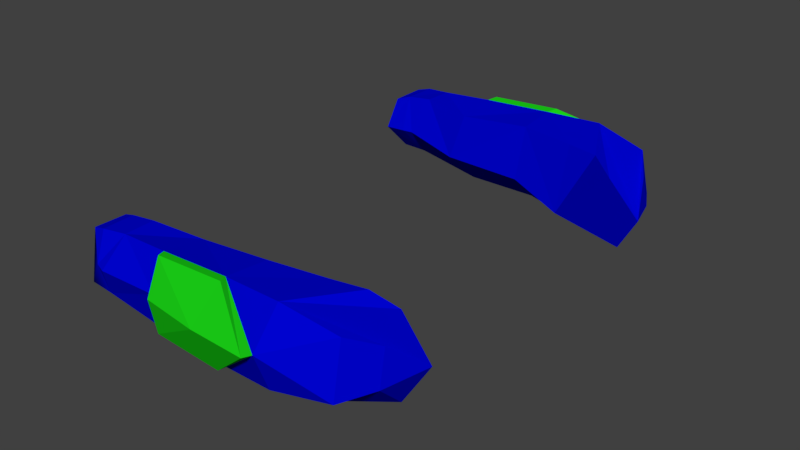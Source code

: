 # Source: upper_arm_real.blend  (saved by Blender 2.79.0; exported with 4.5.12 LTS)
import bpy
from mathutils import Matrix  # noqa: F401  (used for matrix-valued properties, if any)

bpy.ops.wm.read_factory_settings(use_empty=True)
scene = bpy.context.scene
scene.name = 'Scene'

# ---- collections
col_collection_1 = bpy.data.collections.new('Collection 1'); scene.collection.children.link(col_collection_1)

# ---- materials (node trees are filled in below, after node groups)
mat_material_004 = bpy.data.materials.new('Material.004')
mat_material_004.alpha_threshold = 0.0
mat_material_004.use_transparent_shadow = False
mat_material_004.diffuse_color = (0.0, 0.000901, 0.64, 1.0)
mat_material_004.specular_color = (0.5, 0.5, 0.5)
mat_material_004.roughness = 0.5
mat_material_004.specular_intensity = 1.0
mat_material_002 = bpy.data.materials.new('Material.002')
mat_material_002.alpha_threshold = 0.0
mat_material_002.use_transparent_shadow = False
mat_material_002.diffuse_color = (0.01083, 0.64, 0.008762, 1.0)
mat_material_002.specular_color = (0.5, 0.5, 0.5)
mat_material_002.roughness = 0.5
mat_material_002.specular_intensity = 1.0

# ---- material node trees

# ---- world
world_world = bpy.data.worlds.new('World'); scene.world = world_world
world_world.color = (0.05088, 0.05088, 0.05088)
world_world.use_sun_shadow = False
world_world.sun_shadow_jitter_overblur = 0.0
world_world.cycles.sampling_method = 'MANUAL'

# ---- meshes
me_visor_008_visor_000 = bpy.data.meshes.new('Visor.008_Visor.000')
me_visor_008_visor_000.from_pydata([(-0.7243, -0.09569, -1.45), (-0.7483, -0.1733, -1.253), (-0.7365, 0.09422, -1.498), (0.6533, -0.3137, -1.171), (0.9888, -0.05918, -1.245), (0.9335, -0.2724, -1.023), (0.1638, -0.1646, -1.463), (0.555, 0.1375, -1.613), (0.5508, -0.1052, -1.519), (-0.7243, -0.09569, -1.45), (-0.2593, 0.09886, -1.518), (-0.303, -0.1547, -1.446), (-0.8881, -0.09279, -1.439), (0.1709, -0.2351, -1.231), (-0.3108, -0.2458, -1.244), (-0.7483, -0.1733, -1.253), (-0.9075, -0.1626, -1.238), (-0.662, 0.09358, -1.526), (-0.7365, 0.09422, -1.498), (0.8846, -0.07636, -1.444), (0.1603, -0.05146, -1.037), (0.5144, -0.1524, -0.9654), (-0.3826, -0.05767, -1.064), (-0.7308, 0.02193, -1.087), (-0.8018, 0.02, -1.08), (-0.935, 0.01494, -1.076), (0.8753, 0.1958, -0.9541), (1.078, -0.03089, -0.9714), (0.976, 0.1503, -1.19), (0.8655, 0.2378, -1.362), (0.5253, 0.3137, -1.409), (0.7325, 0.2803, -1.022), (0.5257, 0.2806, -1.065), (0.1534, 0.3008, -1.393), (0.1635, 0.2818, -1.127), (-0.3131, 0.2728, -1.385), (-0.3155, 0.2328, -1.123), (-0.6463, 0.2509, -1.368), (-0.6512, 0.2544, -1.178), (-0.8239, 0.2317, -1.179), (-0.8116, 0.2346, -1.384), (-0.904, 0.2095, -1.373), (-0.9167, 0.2001, -1.161), (0.5425, 0.1463, -1.67), (0.1914, -0.1538, -1.52), (0.17, 0.1326, -1.644), (-0.2754, -0.1438, -1.503), (-0.2317, 0.1097, -1.575), (0.181, 0.3116, -1.45), (-0.2855, 0.2836, -1.442)], [(0, 1), (0, 2)], [(3, 4, 5), (6, 7, 8), (9, 10, 11), (8, 13, 6), (14, 6, 13), (6, 14, 11), (11, 14, 15), (9, 11, 15), (16, 9, 15), (9, 16, 12), (17, 10, 9), (18, 17, 9), (4, 3, 19), (8, 3, 13), (20, 3, 21), (3, 20, 13), (14, 13, 20), (22, 14, 20), (14, 22, 23), (15, 14, 23), (24, 15, 23), (15, 24, 25), (16, 15, 25), (26, 27, 28, 29, 30), (31, 30, 32), (30, 31, 26), (31, 32, 21), (7, 33, 30), (32, 33, 34), (33, 32, 30), (21, 34, 20), (34, 21, 32), (33, 35, 36), (34, 33, 36), (22, 34, 36), (34, 22, 20), (37, 10, 17), (10, 37, 35), (36, 37, 38), (37, 36, 35), (22, 38, 23), (38, 22, 36), (23, 39, 24), (39, 23, 38), (37, 39, 38), (39, 37, 40), (18, 37, 17), (37, 18, 40), (18, 41, 40), (42, 40, 41), (40, 42, 39), (25, 39, 42), (39, 25, 24), (31, 21, 3, 5, 27, 26), (29, 7, 30), (29, 19, 7), (7, 19, 8), (28, 27, 4), (28, 4, 19, 29), (3, 8, 19), (4, 27, 5), (43, 44, 45), (46, 45, 44), (45, 46, 47), (43, 45, 48), (49, 45, 47), (45, 49, 48), (44, 7, 6), (43, 7, 44), (46, 6, 11), (46, 44, 6), (47, 11, 10), (47, 46, 11), (43, 33, 7), (43, 48, 33), (49, 10, 35), (49, 47, 10), (48, 35, 33), (48, 49, 35), (41, 12, 16, 25, 42), (41, 18, 12), (12, 18, 9)])
me_visor_008_visor_000.polygons.foreach_set('use_smooth', [True] * 82)
me_visor_008_visor_000.polygons.foreach_set('material_index', [0, 0, 0, 0, 0, 0, 0, 0, 0, 0, 0, 0, 0, 0, 0, 0, 0, 0, 0, 0, 0, 0, 0, 0, 0, 0, 0, 0, 0, 0, 0, 0, 0, 0, 0, 0, 0, 0, 0, 0, 0, 0, 0, 0, 0, 0, 0, 0, 0, 0, 0, 0, 0, 0, 0, 0, 0, 0, 0, 0, 0, 1, 1, 1, 1, 1, 1, 1, 1, 1, 1, 1, 1, 1, 1, 1, 1, 1, 1, 0, 0, 0])
_k = set([(0, 1), (0, 2), (3, 4), (3, 5), (3, 8), (3, 13), (3, 19), (3, 20), (3, 21), (4, 5), (4, 19), (4, 27), (4, 28), (5, 27), (6, 7), (6, 8), (6, 11), (6, 13), (6, 14), (6, 44), (7, 8), (7, 19), (7, 29), (7, 30), (7, 33), (7, 43), (7, 44), (8, 13), (8, 19), (9, 10), (9, 11), (9, 12), (9, 15), (9, 16), (9, 17), (9, 18), (10, 11), (10, 17), (10, 35), (10, 37), (11, 14), (11, 15), (11, 46), (12, 16), (13, 14), (13, 20), (14, 15), (14, 20), (14, 22), (14, 23), (15, 16), (15, 23), (15, 24), (15, 25), (16, 25), (17, 18), (17, 37), (18, 37), (18, 40), (18, 41), (19, 29), (20, 21), (20, 22), (20, 34), (21, 31), (21, 32), (21, 34), (22, 23), (22, 34), (22, 36), (22, 38), (23, 24), (23, 39), (24, 25), (24, 39), (25, 39), (25, 42), (26, 27), (26, 30), (26, 31), (27, 28), (28, 29), (29, 30), (30, 31), (30, 33), (31, 32), (32, 33), (32, 34), (33, 34), (33, 36), (33, 43), (33, 48), (34, 36), (35, 36), (35, 37), (35, 49), (36, 37), (36, 38), (37, 38), (37, 39), (37, 40), (38, 39), (39, 40), (39, 42), (40, 41), (40, 42), (41, 42), (43, 44), (43, 45), (43, 48), (44, 46), (45, 46), (45, 47), (45, 48), (45, 49), (46, 47), (47, 49), (48, 49)])
me_visor_008_visor_000.attributes.new('sharp_edge', 'BOOLEAN', 'EDGE').data.foreach_set('value', [ (min(e.vertices), max(e.vertices)) in _k for e in me_visor_008_visor_000.edges])
_uv = me_visor_008_visor_000.uv_layers.new(name='UVMap')
_uv.uv.foreach_set('vector', [0.0, 1.0, 0.0, 1.0, 0.0, 1.0, 0.0, 1.0, 0.0, 1.0, 0.0, 1.0, 0.0, 1.0, 0.0, 1.0, 0.0, 1.0, 0.0, 1.0, 0.0, 1.0, 0.0, 1.0, 0.0, 1.0, 0.0, 1.0, 0.0, 1.0, 0.0, 1.0, 0.0, 1.0, 0.0, 1.0, 0.0, 1.0, 0.0, 1.0, 0.0, 1.0, 0.0, 1.0, 0.0, 1.0, 0.0, 1.0, 0.0, 1.0, 0.0, 1.0, 0.0, 1.0, 0.0, 1.0, 0.0, 1.0, 0.0, 1.0, 0.0, 1.0, 0.0, 1.0, 0.0, 1.0, 0.0, 1.0, 0.0, 1.0, 0.0, 1.0, 0.0, 1.0, 0.0, 1.0, 0.0, 1.0, 0.0, 1.0, 0.0, 1.0, 0.0, 1.0, 0.0, 1.0, 0.0, 1.0, 0.0, 1.0, 0.0, 1.0, 0.0, 1.0, 0.0, 1.0, 0.0, 1.0, 0.0, 1.0, 0.0, 1.0, 0.0, 1.0, 0.0, 1.0, 0.0, 1.0, 0.0, 1.0, 0.0, 1.0, 0.0, 1.0, 0.0, 1.0, 0.0, 1.0, 0.0, 1.0, 0.0, 1.0, 0.0, 1.0, 0.0, 1.0, 0.0, 1.0, 0.0, 1.0, 0.0, 1.0, 0.0, 1.0, 0.0, 1.0, 0.0, 1.0, 0.0, 1.0, 0.0, 1.0, 0.0, 1.0, 0.0, 1.0, 0.0, 1.0, 0.0, 1.0, 0.0, 1.0, 0.0, 1.0, 0.0, 1.0, 0.0, 1.0, 0.0, 1.0, 0.0, 1.0, 0.0, 1.0, 0.0, 1.0, 0.0, 1.0, 0.0, 1.0, 0.0, 1.0, 0.0, 1.0, 0.0, 1.0, 0.0, 1.0, 0.0, 1.0, 0.0, 1.0, 0.0, 1.0, 0.0, 1.0, 0.0, 1.0, 0.0, 1.0, 0.0, 1.0, 0.0, 1.0, 0.0, 1.0, 0.0, 1.0, 0.0, 1.0, 0.0, 1.0, 0.0, 1.0, 0.0, 1.0, 0.0, 1.0, 0.0, 1.0, 0.0, 1.0, 0.0, 1.0, 0.0, 1.0, 0.0, 1.0, 0.0, 1.0, 0.0, 1.0, 0.0, 1.0, 0.0, 1.0, 0.0, 1.0, 0.0, 1.0, 0.0, 1.0, 0.0, 1.0, 0.0, 1.0, 0.0, 1.0, 0.0, 1.0, 0.0, 1.0, 0.0, 1.0, 0.0, 1.0, 0.0, 1.0, 0.0, 1.0, 0.0, 1.0, 0.0, 1.0, 0.0, 1.0, 0.0, 1.0, 0.0, 1.0, 0.0, 1.0, 0.0, 1.0, 0.0, 1.0, 0.0, 1.0, 0.0, 1.0, 0.0, 1.0, 0.0, 1.0, 0.0, 1.0, 0.0, 1.0, 0.0, 1.0, 0.0, 1.0, 0.0, 1.0, 0.0, 1.0, 0.0, 1.0, 0.0, 1.0, 0.0, 1.0, 0.0, 1.0, 0.0, 1.0, 0.0, 1.0, 0.0, 1.0, 0.0, 1.0, 0.0, 1.0, 0.0, 1.0, 0.0, 1.0, 0.0, 1.0, 0.0, 1.0, 0.0, 1.0, 0.0, 1.0, 0.0, 1.0, 0.0, 1.0, 0.0, 1.0, 0.0, 1.0, 0.0, 1.0, 0.0, 1.0, 0.0, 1.0, 0.0, 1.0, 0.0, 1.0, 0.0, 1.0, 0.0, 1.0, 0.0, 1.0, 0.0, 1.0, 0.0, 1.0, 0.0, 1.0, 0.0, 1.0, 0.0, 1.0, 0.0, 1.0, 0.0, 1.0, 0.0, 1.0, 0.0, 1.0, 0.0, 1.0, 0.0, 1.0, 0.0, 1.0, 0.0, 1.0, 0.0, 1.0, 0.0, 1.0, 0.0, 1.0, 0.0, 1.0, 0.0, 1.0, 0.0, 1.0, 0.0, 1.0, 0.0, 1.0, 0.0, 1.0, 0.0, 1.0, 0.0, 1.0, 0.0, 1.0, 0.0, 1.0, 0.0, 1.0, 0.0, 1.0, 0.0, 1.0, 0.0, 1.0, 0.0, 1.0, 0.0, 1.0, 0.0, 1.0, 0.0, 1.0, 0.0, 1.0, 0.0, 1.0, 0.0, 1.0, 0.0, 1.0, 0.0, 1.0, 0.0, 1.0, 0.0, 1.0, 0.0, 1.0, 0.0, 1.0, 0.0, 1.0, 0.0, 1.0, 0.0, 1.0, 0.0, 1.0, 0.0, 1.0, 0.0, 1.0, 0.0, 1.0, 0.0, 1.0, 0.0, 1.0, 0.0, 1.0, 0.0, 1.0, 0.0, 1.0, 0.0, 1.0, 0.0, 1.0, 0.0, 1.0, 0.0, 1.0, 0.0, 1.0, 0.0, 1.0, 0.0, 1.0, 0.0, 1.0, 0.0, 1.0, 0.0, 1.0, 0.0, 1.0, 0.0, 1.0, 0.0, 1.0, 0.0, 1.0, 0.0, 1.0, 0.0, 1.0, 0.0, 1.0, 0.0, 1.0, 0.0, 1.0, 0.0, 1.0, 0.0, 1.0, 0.0, 1.0, 0.0, 1.0, 0.0, 1.0, 0.0, 1.0, 0.0, 1.0, 0.0, 1.0, 0.0, 1.0, 0.0, 1.0])
me_visor_008_visor_000.materials.append(mat_material_004)
me_visor_008_visor_000.materials.append(mat_material_002)
me_visor_008_visor_000.use_remesh_preserve_volume = False
me_visor_008_visor_000.use_remesh_preserve_attributes = False
me_visor_008_visor_000.use_mirror_vertex_groups = False
me_visor_008_visor_000.update()
me_visor_008_visor_000.normals_split_custom_set([tuple(v) for v in zip(*[iter([0.4091, -0.7078, -0.5759, 0.4091, -0.7078, -0.5759, 0.4091, -0.7078, -0.5759, -0.08165, -0.3565, -0.9307, -0.08165, -0.3565, -0.9307, -0.08165, -0.3565, -0.9307, -0.02961, -0.2683, -0.9629, -0.02961, -0.2683, -0.9629, -0.02961, -0.2683, -0.9629, 0.1031, -0.9506, -0.2927, 0.1031, -0.9506, -0.2927, 0.1031, -0.9506, -0.2927, 0.02903, -0.956, -0.2921, 0.02903, -0.956, -0.2921, 0.02903, -0.956, -0.2921, -0.03403, -0.9105, -0.4121, -0.03403, -0.9105, -0.4121, -0.03403, -0.9105, -0.4121, -0.141, -0.9004, -0.4116, -0.141, -0.9004, -0.4116, -0.141, -0.9004, -0.4116, -0.1253, -0.9176, -0.3771, -0.1253, -0.9176, -0.3771, -0.1253, -0.9176, -0.3771, -0.09706, -0.9218, -0.3753, -0.09706, -0.9218, -0.3753, -0.09706, -0.9218, -0.3753, -0.0382, -0.9428, -0.3311, -0.0382, -0.9428, -0.3311, -0.0382, -0.9428, -0.3311, 0.02322, -0.381, -0.9243, 0.02322, -0.381, -0.9243, 0.02322, -0.381, -0.9243, -0.3415, -0.2532, -0.9051, -0.3415, -0.2532, -0.9051, -0.3415, -0.2532, -0.9051, 0.5573, -0.7998, -0.223, 0.5573, -0.7998, -0.223, 0.5573, -0.7998, -0.223, -0.07901, -0.8655, -0.4946, -0.07901, -0.8655, -0.4946, -0.07901, -0.8655, -0.4946, -0.3278, -0.838, 0.4363, -0.3278, -0.838, 0.4363, -0.3278, -0.838, 0.4363, -0.2007, -0.7167, 0.6679, -0.2007, -0.7167, 0.6679, -0.2007, -0.7167, 0.6679, -0.002001, -0.7261, 0.6876, -0.002001, -0.7261, 0.6876, -0.002001, -0.7261, 0.6876, -0.02729, -0.6963, 0.7172, -0.02729, -0.6963, 0.7172, -0.02729, -0.6963, 0.7172, -0.2072, -0.7163, 0.6663, -0.2072, -0.7163, 0.6663, -0.2072, -0.7163, 0.6663, -0.1207, -0.6366, 0.7617, -0.1207, -0.6366, 0.7617, -0.1207, -0.6366, 0.7617, 0.09605, -0.6496, 0.7542, 0.09605, -0.6496, 0.7542, 0.09605, -0.6496, 0.7542, 0.04255, -0.6604, 0.7497, 0.04255, -0.6604, 0.7497, 0.04255, -0.6604, 0.7497, 0.02503, -0.6702, 0.7417, 0.02503, -0.6702, 0.7417, 0.02503, -0.6702, 0.7417, 0.4325, 0.8934, 0.1215, 0.4325, 0.8934, 0.1215, 0.4325, 0.8934, 0.1215, 0.4325, 0.8934, 0.1215, 0.4325, 0.8934, 0.1215, -0.01846, 0.9952, 0.09567, -0.0208, 0.9952, 0.09575, -0.02864, 0.995, 0.09577, 0.576, 0.7812, -0.2405, 0.576, 0.7812, -0.2405, 0.576, 0.7812, -0.2405, -0.2006, 0.2252, 0.9534, -0.2006, 0.2252, 0.9534, -0.2006, 0.2252, 0.9534, -0.05548, 0.7503, -0.6587, -0.05548, 0.7503, -0.6587, -0.05548, 0.7503, -0.6587, -0.009068, 0.9974, 0.0716, -0.009068, 0.9974, 0.0716, -0.009068, 0.9974, 0.0716, -0.03036, 0.995, 0.09565, -0.02864, 0.995, 0.09577, -0.0208, 0.9952, 0.09575, -0.1211, 0.2593, 0.9582, -0.1211, 0.2593, 0.9582, -0.1211, 0.2593, 0.9582, -0.1635, 0.2258, 0.9603, -0.1635, 0.2258, 0.9603, -0.1635, 0.2258, 0.9603, -0.0566, 0.9868, 0.152, -0.05641, 0.9857, 0.1587, -0.05668, 0.9871, 0.15, -0.1008, 0.9921, 0.0747, -0.1008, 0.9921, 0.0747, -0.1008, 0.9921, 0.0747, -0.01135, 0.2003, 0.9797, -0.01135, 0.2003, 0.9797, -0.01135, 0.2003, 0.9797, -0.05037, 0.2602, 0.9642, -0.05037, 0.2602, 0.9642, -0.05037, 0.2602, 0.9642, 0.004621, 0.7087, -0.7055, 0.004621, 0.7087, -0.7055, 0.004621, 0.7087, -0.7055, -0.07985, 0.5903, -0.8033, -0.07985, 0.5903, -0.8033, -0.07985, 0.5903, -0.8033, 0.06681, 0.9976, -0.01647, 0.06681, 0.9976, -0.01647, 0.06681, 0.9976, -0.01647, -0.05711, 0.987, 0.15, -0.05711, 0.987, 0.15, -0.05711, 0.987, 0.15, 0.02098, 0.3585, 0.9333, -0.0144, 0.3696, 0.9291, -0.009003, 0.3676, 0.93, -0.1438, 0.2276, 0.9631, -0.1438, 0.2276, 0.9631, -0.1438, 0.2276, 0.9631, 0.08156, 0.4308, 0.8988, 0.08156, 0.4308, 0.8988, 0.08156, 0.4308, 0.8988, -0.05535, 0.3807, 0.923, -0.009003, 0.3676, 0.93, -0.0144, 0.3696, 0.9291, -0.13, 0.9913, -0.02137, -0.13, 0.9913, -0.02137, -0.13, 0.9913, -0.02137, -0.09896, 0.9951, 0.008221, -0.09896, 0.9951, 0.008221, -0.09896, 0.9951, 0.008221, -0.2457, 0.6993, -0.6713, -0.2457, 0.6993, -0.6713, -0.2457, 0.6993, -0.6713, 0.01232, 0.6348, -0.7725, 0.01232, 0.6348, -0.7725, 0.01232, 0.6348, -0.7725, -0.2398, 0.532, -0.812, -0.2398, 0.532, -0.812, -0.2398, 0.532, -0.812, -0.2588, 0.9655, 0.02743, -0.2588, 0.9655, 0.02743, -0.2588, 0.9655, 0.02743, -0.3234, 0.9462, -0.005931, -0.3234, 0.9462, -0.005931, -0.3234, 0.9462, -0.005931, 0.04145, 0.4099, 0.9112, 0.04145, 0.4099, 0.9112, 0.04145, 0.4099, 0.9112, 0.004937, 0.4256, 0.9049, 0.004937, 0.4256, 0.9049, 0.004937, 0.4256, 0.9049, -0.06966, -0.2262, 0.9716, -0.06966, -0.2262, 0.9716, -0.06966, -0.2262, 0.9716, -0.06966, -0.2262, 0.9716, -0.06966, -0.2262, 0.9716, -0.06966, -0.2262, 0.9716, 0.2531, 0.7489, -0.6125, 0.2531, 0.7489, -0.6125, 0.2531, 0.7489, -0.6125, 0.5616, 0.2418, -0.7913, 0.5616, 0.2418, -0.7913, 0.5616, 0.2418, -0.7913, 0.2347, -0.3524, -0.9059, 0.2347, -0.3524, -0.9059, 0.2347, -0.3524, -0.9059, 0.9376, 0.1404, -0.3182, 0.9376, 0.1404, -0.3182, 0.9376, 0.1404, -0.3182, 0.8656, 0.1756, -0.4689, 0.8656, 0.1756, -0.4689, 0.8656, 0.1756, -0.4689, 0.8656, 0.1756, -0.4689, 0.1934, -0.8158, -0.545, 0.1934, -0.8158, -0.545, 0.1934, -0.8158, -0.545, 0.8566, -0.4621, -0.2298, 0.8566, -0.4621, -0.2298, 0.8566, -0.4621, -0.2298, -0.04896, -0.4002, -0.9151, -0.04804, -0.4002, -0.9152, -0.04166, -0.3999, -0.9156, -0.04092, -0.3999, -0.9157, -0.04166, -0.3999, -0.9156, -0.04804, -0.4002, -0.9152, -0.1495, -0.2462, -0.9576, -0.1495, -0.2462, -0.9576, -0.1495, -0.2462, -0.9576, -0.07379, 0.735, -0.6741, -0.07379, 0.735, -0.6741, -0.07379, 0.735, -0.6741, -0.1701, 0.5653, -0.8071, -0.1701, 0.5653, -0.8071, -0.1701, 0.5653, -0.8071, -0.05544, 0.7353, -0.6755, -0.05544, 0.7353, -0.6755, -0.05544, 0.7353, -0.6755, 0.6421, -0.7481, 0.1678, 0.6421, -0.7481, 0.1678, 0.6421, -0.7481, 0.1678, 0.5675, -0.7862, -0.2445, 0.5675, -0.7862, -0.2445, 0.5675, -0.7862, -0.2445, -0.02796, -0.9796, -0.1988, -0.02796, -0.9796, -0.1988, -0.02796, -0.9796, -0.1988, -0.02796, -0.9796, -0.1988, -0.02796, -0.9796, -0.1988, -0.02796, -0.9796, -0.1988, -0.9029, 0.03388, -0.4285, -0.9029, 0.03391, -0.4285, -0.9034, 0.04705, -0.4262, -0.9029, 0.03388, -0.4285, -0.9029, 0.0339, -0.4285, -0.9029, 0.03391, -0.4285, 0.4009, 0.9146, 0.05303, 0.4009, 0.9146, 0.05303, 0.4009, 0.9146, 0.05303, 0.5738, 0.7088, 0.4104, 0.5738, 0.7088, 0.4104, 0.5738, 0.7088, 0.4104, -0.9034, 0.04701, -0.4262, -0.9034, 0.04705, -0.4262, -0.9034, 0.04701, -0.4262, -0.9034, 0.04701, -0.4262, -0.9029, 0.03388, -0.4285, -0.9034, 0.04705, -0.4262, -0.05644, 0.9856, 0.1592, -0.05641, 0.9857, 0.1587, -0.0566, 0.9868, 0.152, -0.05644, 0.9856, 0.1592, -0.05644, 0.9856, 0.1593, -0.05641, 0.9857, 0.1587, -0.9181, 0.05008, -0.3931, -0.7745, -0.04086, -0.6313, -0.9943, -0.01182, -0.1056, -0.9943, -0.01182, -0.1056, -0.9943, -0.01182, -0.1056, -0.9181, 0.05008, -0.3931, -0.3812, 0.01676, -0.9243, -0.7745, -0.04086, -0.6313, -0.7745, -0.04086, -0.6313, -0.3812, 0.01676, -0.9243, -0.0671, -0.251, -0.9657])] * 3)])

# ---- objects
ob_visor_008_visor_000 = bpy.data.objects.new('Visor.008_Visor.000', me_visor_008_visor_000)

# ---- transforms, parenting, visibility, modifiers, constraints
ob_visor_008_visor_000.location = (0.0, 0.0, 0.0)
ob_visor_008_visor_000.rotation_euler = (1.571, -0.0, 0.0)
ob_visor_008_visor_000.lineart.crease_threshold = 0.0
_m = ob_visor_008_visor_000.modifiers.new('Mirror', 'MIRROR')
_m.use_axis = (False, False, True)

# ---- collection membership
col_collection_1.objects.link(ob_visor_008_visor_000)

# ---- scene / render settings (as saved in the file)
scene.frame_start = 1; scene.frame_end = 250; scene.frame_set(1)
scene.render.engine = 'BLENDER_EEVEE_NEXT'
scene.render.resolution_percentage = 50
scene.render.dither_intensity = 0.0
scene.cycles.use_denoising = False
scene.cycles.samples = 128
scene.cycles.sampling_pattern = 'TABULATED_SOBOL'
scene.cycles.use_adaptive_sampling = False
scene.cycles.use_light_tree = False
scene.cycles.blur_glossy = 0.0
scene.cycles.sample_clamp_indirect = 0.0
scene.view_settings.view_transform = 'Standard'
bpy.context.view_layer.update()

# ---- added for rendering (the .blend has no active camera and no usable light): camera, sun
cam_auto = bpy.data.cameras.new('AutoCamera')
cam_auto.lens = 50.0
cam_auto.sensor_width = 36.0
cam_auto.clip_end = 1000.0
ob_auto_camera = bpy.data.objects.new('AutoCamera', cam_auto)
scene.collection.objects.link(ob_auto_camera)
ob_auto_camera.location = (3.72547, -4.38503, 2.92334)
ob_auto_camera.rotation_euler = (1.09748, -7.21219e-08, 0.694738)
scene.camera = ob_auto_camera
light_auto_sun = bpy.data.lights.new('AutoSun', 'SUN')
light_auto_sun.energy = 3.0
light_auto_sun.angle = 0.0523599
ob_auto_sun = bpy.data.objects.new('AutoSun', light_auto_sun)
scene.collection.objects.link(ob_auto_sun)
ob_auto_sun.rotation_euler = (0.872665, 0.174533, 0.523599)
bpy.context.view_layer.update()
